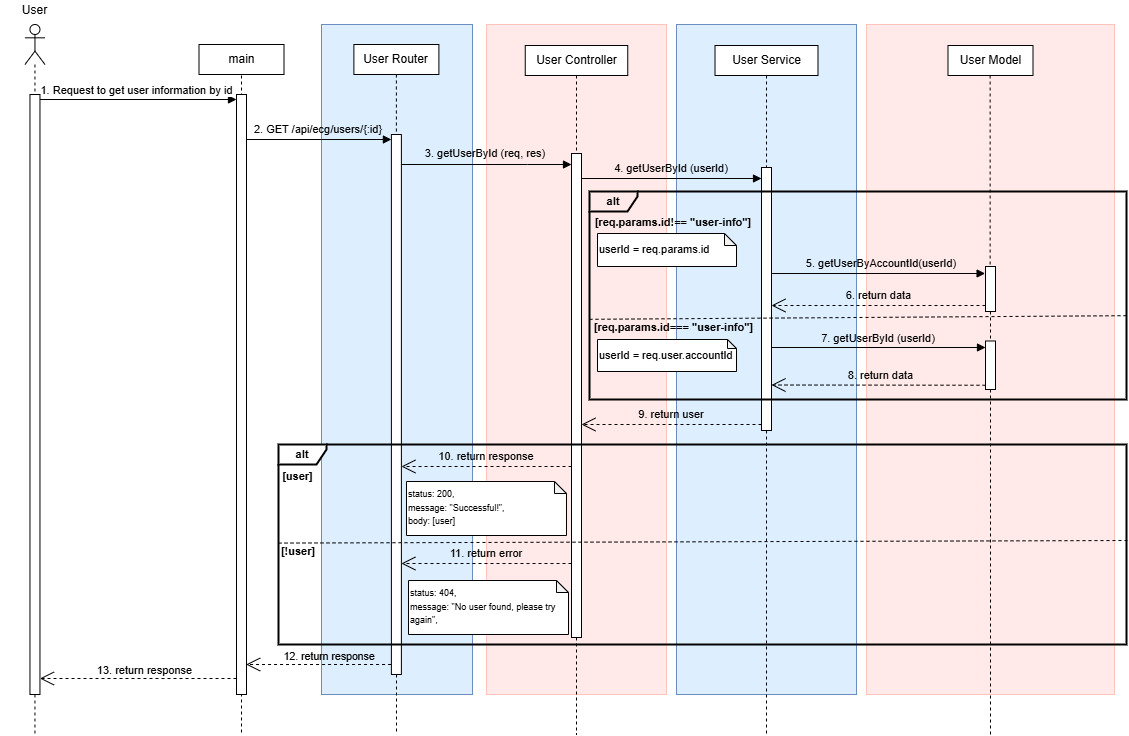

The diagram above was exported from draw.io. Its source (the exported page's mxGraphModel, read from the mxfile embedded in the PNG):
<mxGraphModel dx="1826" dy="381" grid="1" gridSize="10" guides="1" tooltips="1" connect="1" arrows="1" fold="1" page="0" pageScale="1" pageWidth="850" pageHeight="1100" math="0" shadow="0">
  <root>
    <mxCell id="0" />
    <mxCell id="1" parent="0" />
    <mxCell id="2" value="" style="rounded=0;whiteSpace=wrap;html=1;align=center;verticalAlign=top;fillColor=#DDEFFF;strokeColor=#6c8ebf;" vertex="1" parent="1">
      <mxGeometry x="205" y="610" width="151" height="670" as="geometry" />
    </mxCell>
    <mxCell id="3" value="" style="rounded=0;whiteSpace=wrap;html=1;align=center;verticalAlign=top;fillColor=#FFE9E9;strokeColor=#FFC5BD;" vertex="1" parent="1">
      <mxGeometry x="750" y="610" width="248" height="670" as="geometry" />
    </mxCell>
    <mxCell id="4" value="User Model" style="rounded=0;whiteSpace=wrap;html=1;" vertex="1" parent="1">
      <mxGeometry x="831.5" y="631" width="85" height="30" as="geometry" />
    </mxCell>
    <mxCell id="5" value="1. Request to get user information by id" style="html=1;verticalAlign=bottom;endArrow=block;curved=0;rounded=0;entryX=0;entryY=0;entryDx=0;entryDy=5;entryPerimeter=0;" edge="1" source="7" target="11" parent="1">
      <mxGeometry x="-0.0145" width="80" relative="1" as="geometry">
        <mxPoint x="-32" y="681" as="sourcePoint" />
        <mxPoint x="86" y="681" as="targetPoint" />
        <mxPoint as="offset" />
      </mxGeometry>
    </mxCell>
    <mxCell id="6" value="&lt;div&gt;&lt;br&gt;&lt;/div&gt;" style="shape=umlLifeline;perimeter=lifelinePerimeter;whiteSpace=wrap;html=1;container=1;dropTarget=0;collapsible=0;recursiveResize=0;outlineConnect=0;portConstraint=eastwest;newEdgeStyle={&quot;curved&quot;:0,&quot;rounded&quot;:0};participant=umlActor;" vertex="1" parent="1">
      <mxGeometry x="-91.54" y="610" width="20" height="710" as="geometry" />
    </mxCell>
    <mxCell id="7" value="" style="html=1;points=[[0,0,0,0,5],[0,1,0,0,-5],[1,0,0,0,5],[1,1,0,0,-5]];perimeter=orthogonalPerimeter;outlineConnect=0;targetShapes=umlLifeline;portConstraint=eastwest;newEdgeStyle={&quot;curved&quot;:0,&quot;rounded&quot;:0};" vertex="1" parent="6">
      <mxGeometry x="5" y="70" width="10" height="600" as="geometry" />
    </mxCell>
    <mxCell id="8" value="User" style="text;html=1;strokeColor=none;fillColor=none;align=center;verticalAlign=middle;whiteSpace=wrap;rounded=0;" vertex="1" parent="1">
      <mxGeometry x="-116.08000000000001" y="586" width="69.08" height="20" as="geometry" />
    </mxCell>
    <mxCell id="9" value="" style="rounded=0;whiteSpace=wrap;html=1;align=center;verticalAlign=top;fillColor=#FFE9E9;strokeColor=#FFC5BD;" vertex="1" parent="1">
      <mxGeometry x="370" y="610" width="180" height="670" as="geometry" />
    </mxCell>
    <mxCell id="10" value="" style="endArrow=none;dashed=1;html=1;rounded=0;exitX=0.5;exitY=1;exitDx=0;exitDy=0;" edge="1" parent="1">
      <mxGeometry width="50" height="50" relative="1" as="geometry">
        <mxPoint x="125" y="661" as="sourcePoint" />
        <mxPoint x="125" y="1320" as="targetPoint" />
      </mxGeometry>
    </mxCell>
    <mxCell id="11" value="" style="html=1;points=[[0,0,0,0,5],[0,1,0,0,-5],[1,0,0,0,5],[1,1,0,0,-5]];perimeter=orthogonalPerimeter;outlineConnect=0;targetShapes=umlLifeline;portConstraint=eastwest;newEdgeStyle={&quot;curved&quot;:0,&quot;rounded&quot;:0};" vertex="1" parent="1">
      <mxGeometry x="120" y="680" width="10" height="600" as="geometry" />
    </mxCell>
    <mxCell id="12" value="main" style="rounded=0;whiteSpace=wrap;html=1;" vertex="1" parent="1">
      <mxGeometry x="82.5" y="630" width="85" height="30" as="geometry" />
    </mxCell>
    <mxCell id="13" value="" style="endArrow=none;dashed=1;html=1;rounded=0;exitX=0.5;exitY=1;exitDx=0;exitDy=0;" edge="1" source="15" parent="1">
      <mxGeometry width="50" height="50" relative="1" as="geometry">
        <mxPoint x="279.89" y="700" as="sourcePoint" />
        <mxPoint x="280" y="1320" as="targetPoint" />
      </mxGeometry>
    </mxCell>
    <mxCell id="14" value="" style="html=1;points=[[0,0,0,0,5],[0,1,0,0,-5],[1,0,0,0,5],[1,1,0,0,-5]];perimeter=orthogonalPerimeter;outlineConnect=0;targetShapes=umlLifeline;portConstraint=eastwest;newEdgeStyle={&quot;curved&quot;:0,&quot;rounded&quot;:0};" vertex="1" parent="1">
      <mxGeometry x="274.89" y="720" width="10" height="540" as="geometry" />
    </mxCell>
    <mxCell id="15" value="User Router" style="rounded=0;whiteSpace=wrap;html=1;" vertex="1" parent="1">
      <mxGeometry x="237.39" y="630" width="85" height="30" as="geometry" />
    </mxCell>
    <mxCell id="16" value="" style="rounded=0;whiteSpace=wrap;html=1;align=center;verticalAlign=top;fillColor=#DDEFFF;strokeColor=#6c8ebf;" vertex="1" parent="1">
      <mxGeometry x="560" y="610" width="180" height="670" as="geometry" />
    </mxCell>
    <mxCell id="17" value="&lt;div style=&quot;&quot;&gt;&lt;br&gt;&lt;/div&gt;" style="html=1;verticalAlign=bottom;endArrow=block;curved=0;rounded=0;align=center;" edge="1" target="21" parent="1">
      <mxGeometry x="-0.5415" width="80" relative="1" as="geometry">
        <mxPoint x="284.89" y="750" as="sourcePoint" />
        <mxPoint x="480" y="750" as="targetPoint" />
        <mxPoint as="offset" />
        <Array as="points">
          <mxPoint x="411" y="750" />
        </Array>
      </mxGeometry>
    </mxCell>
    <mxCell id="18" value="" style="endArrow=none;dashed=1;html=1;rounded=0;exitX=0.5;exitY=1;exitDx=0;exitDy=0;" edge="1" source="21" parent="1">
      <mxGeometry width="50" height="50" relative="1" as="geometry">
        <mxPoint x="757.5" y="600" as="sourcePoint" />
        <mxPoint x="460" y="1320" as="targetPoint" />
      </mxGeometry>
    </mxCell>
    <mxCell id="19" value="User Controller" style="rounded=0;whiteSpace=wrap;html=1;" vertex="1" parent="1">
      <mxGeometry x="408.75" y="631" width="102.5" height="30" as="geometry" />
    </mxCell>
    <mxCell id="20" value="" style="endArrow=none;dashed=1;html=1;rounded=0;exitX=0.5;exitY=1;exitDx=0;exitDy=0;" edge="1" source="19" target="21" parent="1">
      <mxGeometry width="50" height="50" relative="1" as="geometry">
        <mxPoint x="483" y="720" as="sourcePoint" />
        <mxPoint x="482.5" y="1420" as="targetPoint" />
      </mxGeometry>
    </mxCell>
    <mxCell id="21" value="" style="html=1;points=[[0,0,0,0,5],[0,1,0,0,-5],[1,0,0,0,5],[1,1,0,0,-5]];perimeter=orthogonalPerimeter;outlineConnect=0;targetShapes=umlLifeline;portConstraint=eastwest;newEdgeStyle={&quot;curved&quot;:0,&quot;rounded&quot;:0};" vertex="1" parent="1">
      <mxGeometry x="455" y="739" width="10" height="484" as="geometry" />
    </mxCell>
    <mxCell id="22" value="User Service" style="rounded=0;whiteSpace=wrap;html=1;" vertex="1" parent="1">
      <mxGeometry x="598.52" y="631" width="102.97" height="30" as="geometry" />
    </mxCell>
    <mxCell id="23" value="" style="html=1;points=[[0,0,0,0,5],[0,1,0,0,-5],[1,0,0,0,5],[1,1,0,0,-5]];perimeter=orthogonalPerimeter;outlineConnect=0;targetShapes=umlLifeline;portConstraint=eastwest;newEdgeStyle={&quot;curved&quot;:0,&quot;rounded&quot;:0};" vertex="1" parent="1">
      <mxGeometry x="645" y="753" width="10" height="263" as="geometry" />
    </mxCell>
    <mxCell id="24" value="" style="endArrow=open;endSize=12;dashed=1;html=1;rounded=0;" edge="1" parent="1">
      <mxGeometry x="-0.0303" y="-10" width="160" relative="1" as="geometry">
        <mxPoint x="869" y="891" as="sourcePoint" />
        <mxPoint x="655" y="891" as="targetPoint" />
        <mxPoint as="offset" />
      </mxGeometry>
    </mxCell>
    <mxCell id="25" value="13. return response" style="endArrow=open;endSize=12;dashed=1;html=1;rounded=0;exitX=0;exitY=1;exitDx=0;exitDy=-5;exitPerimeter=0;" edge="1" parent="1">
      <mxGeometry x="-0.0678" y="-8" width="160" relative="1" as="geometry">
        <mxPoint x="120" y="1264" as="sourcePoint" />
        <mxPoint x="-76.53999999999996" y="1264" as="targetPoint" />
        <mxPoint as="offset" />
      </mxGeometry>
    </mxCell>
    <mxCell id="26" value="&lt;span style=&quot;font-size: 11px; text-align: right; text-wrap: nowrap;&quot;&gt;2. GET /api/ecg/users/{:id}&lt;/span&gt;" style="text;html=1;strokeColor=none;fillColor=none;align=center;verticalAlign=middle;whiteSpace=wrap;rounded=0;" vertex="1" parent="1">
      <mxGeometry x="162" y="700" width="80.22" height="30" as="geometry" />
    </mxCell>
    <mxCell id="27" value="&lt;span style=&quot;font-size: 11px; text-wrap: nowrap;&quot;&gt;3. getUserById (req, res)&lt;/span&gt;" style="text;html=1;strokeColor=none;fillColor=none;align=center;verticalAlign=middle;whiteSpace=wrap;rounded=0;" vertex="1" parent="1">
      <mxGeometry x="328.53" y="724" width="80.22" height="30" as="geometry" />
    </mxCell>
    <mxCell id="28" value="&lt;span style=&quot;font-size: 11px; text-wrap: nowrap;&quot;&gt;4. getUserById&amp;nbsp;(userId)&lt;/span&gt;" style="text;html=1;strokeColor=none;fillColor=none;align=center;verticalAlign=middle;whiteSpace=wrap;rounded=0;" vertex="1" parent="1">
      <mxGeometry x="515" y="739" width="80.22" height="30" as="geometry" />
    </mxCell>
    <mxCell id="29" value="" style="endArrow=none;dashed=1;html=1;rounded=0;" edge="1" source="23" parent="1">
      <mxGeometry width="50" height="50" relative="1" as="geometry">
        <mxPoint x="650" y="1560" as="sourcePoint" />
        <mxPoint x="650" y="1320" as="targetPoint" />
      </mxGeometry>
    </mxCell>
    <mxCell id="30" value="" style="endArrow=none;dashed=1;html=1;rounded=0;exitX=0.5;exitY=1;exitDx=0;exitDy=0;" edge="1" source="22" target="23" parent="1">
      <mxGeometry width="50" height="50" relative="1" as="geometry">
        <mxPoint x="470" y="671" as="sourcePoint" />
        <mxPoint x="470" y="750" as="targetPoint" />
      </mxGeometry>
    </mxCell>
    <mxCell id="31" value="&lt;div style=&quot;&quot;&gt;&lt;br&gt;&lt;/div&gt;" style="html=1;verticalAlign=bottom;endArrow=block;curved=0;rounded=0;align=center;entryX=0;entryY=0;entryDx=0;entryDy=5;entryPerimeter=0;" edge="1" parent="1">
      <mxGeometry x="-0.539" y="-21" width="80" relative="1" as="geometry">
        <mxPoint x="464.99999999999994" y="764" as="sourcePoint" />
        <mxPoint x="645" y="764" as="targetPoint" />
        <mxPoint as="offset" />
      </mxGeometry>
    </mxCell>
    <mxCell id="32" value="&lt;span style=&quot;font-size: 11px; text-wrap: nowrap;&quot;&gt;6. return data&lt;/span&gt;" style="text;html=1;strokeColor=none;fillColor=none;align=center;verticalAlign=middle;whiteSpace=wrap;rounded=0;" vertex="1" parent="1">
      <mxGeometry x="712.61" y="871.25" width="99" height="19.5" as="geometry" />
    </mxCell>
    <mxCell id="33" value="" style="endArrow=open;endSize=12;dashed=1;html=1;rounded=0;" edge="1" parent="1">
      <mxGeometry x="-0.0303" y="-10" width="160" relative="1" as="geometry">
        <mxPoint x="455.05000000000007" y="1052" as="sourcePoint" />
        <mxPoint x="284.94" y="1052" as="targetPoint" />
        <mxPoint as="offset" />
      </mxGeometry>
    </mxCell>
    <mxCell id="34" value="" style="endArrow=open;endSize=12;dashed=1;html=1;rounded=0;" edge="1" parent="1">
      <mxGeometry x="-0.0303" y="-10" width="160" relative="1" as="geometry">
        <mxPoint x="645" y="1010" as="sourcePoint" />
        <mxPoint x="465" y="1010" as="targetPoint" />
        <mxPoint as="offset" />
      </mxGeometry>
    </mxCell>
    <mxCell id="35" value="" style="endArrow=open;endSize=12;dashed=1;html=1;rounded=0;" edge="1" parent="1">
      <mxGeometry x="-0.0303" y="-10" width="160" relative="1" as="geometry">
        <mxPoint x="274.55" y="1250" as="sourcePoint" />
        <mxPoint x="129.65999999999997" y="1250" as="targetPoint" />
        <mxPoint as="offset" />
      </mxGeometry>
    </mxCell>
    <mxCell id="36" value="&lt;span style=&quot;text-wrap: nowrap;&quot;&gt;&lt;font style=&quot;font-size: 10.5px;&quot;&gt;12. return response&lt;/font&gt;&lt;/span&gt;" style="text;html=1;strokeColor=none;fillColor=none;align=center;verticalAlign=middle;whiteSpace=wrap;rounded=0;" vertex="1" parent="1">
      <mxGeometry x="173.5" y="1227" width="80.22" height="30" as="geometry" />
    </mxCell>
    <mxCell id="37" value="&lt;div style=&quot;&quot;&gt;&lt;br&gt;&lt;/div&gt;" style="html=1;verticalAlign=bottom;endArrow=block;curved=0;rounded=0;align=center;" edge="1" parent="1">
      <mxGeometry x="-0.539" y="-21" width="80" relative="1" as="geometry">
        <mxPoint x="655" y="933" as="sourcePoint" />
        <mxPoint x="869.0000000000002" y="933" as="targetPoint" />
        <mxPoint as="offset" />
      </mxGeometry>
    </mxCell>
    <mxCell id="38" value="&lt;span style=&quot;font-size: 11px; text-wrap-mode: nowrap;&quot;&gt;7. getUserById&amp;nbsp;(userId)&lt;/span&gt;" style="text;html=1;strokeColor=none;fillColor=none;align=center;verticalAlign=middle;whiteSpace=wrap;rounded=0;" vertex="1" parent="1">
      <mxGeometry x="722" y="909" width="80.22" height="30" as="geometry" />
    </mxCell>
    <mxCell id="39" value="&lt;span style=&quot;font-size: 11px; text-wrap: nowrap;&quot;&gt;9. return user&lt;/span&gt;" style="text;html=1;strokeColor=none;fillColor=none;align=center;verticalAlign=middle;whiteSpace=wrap;rounded=0;" vertex="1" parent="1">
      <mxGeometry x="515" y="985" width="80.22" height="30" as="geometry" />
    </mxCell>
    <mxCell id="40" value="&lt;span style=&quot;font-size: 11px; text-wrap: nowrap;&quot;&gt;10. return response&lt;/span&gt;" style="text;html=1;strokeColor=none;fillColor=none;align=center;verticalAlign=middle;whiteSpace=wrap;rounded=0;" vertex="1" parent="1">
      <mxGeometry x="330.94" y="1032" width="78.11" height="20" as="geometry" />
    </mxCell>
    <mxCell id="41" value="&lt;div style=&quot;line-height: 150%; font-size: 9px;&quot;&gt;&lt;div style=&quot;line-height: 150%;&quot;&gt;&lt;div style=&quot;line-height: 150%;&quot;&gt;status: 200,&lt;/div&gt;&lt;div style=&quot;line-height: 150%;&quot;&gt;message: &quot;Successful!&quot;,&lt;/div&gt;&lt;div style=&quot;line-height: 150%;&quot;&gt;body: [user]&lt;/div&gt;&lt;/div&gt;&lt;/div&gt;" style="shape=note;whiteSpace=wrap;html=1;backgroundOutline=1;darkOpacity=0.05;verticalAlign=top;align=left;size=12;" vertex="1" parent="1">
      <mxGeometry x="289.99" y="1067" width="160" height="54" as="geometry" />
    </mxCell>
    <mxCell id="42" value="&lt;font style=&quot;font-size: 11px;&quot;&gt;&lt;b&gt;alt&lt;/b&gt;&lt;/font&gt;" style="shape=umlFrame;whiteSpace=wrap;html=1;pointerEvents=0;width=48;height=20;strokeWidth=2;" vertex="1" parent="1">
      <mxGeometry x="162" y="1030" width="848" height="200" as="geometry" />
    </mxCell>
    <mxCell id="43" value="" style="endArrow=none;dashed=1;html=1;rounded=0;exitX=0.001;exitY=0.442;exitDx=0;exitDy=0;exitPerimeter=0;entryX=1.001;entryY=0.48;entryDx=0;entryDy=0;entryPerimeter=0;" edge="1" target="42" parent="1">
      <mxGeometry width="50" height="50" relative="1" as="geometry">
        <mxPoint x="162.00400000000002" y="1128.5759999999998" as="sourcePoint" />
        <mxPoint x="905.0000000000001" y="1127" as="targetPoint" />
      </mxGeometry>
    </mxCell>
    <mxCell id="44" value="&lt;span style=&quot;font-size: 11px;&quot;&gt;&lt;b&gt;[user]&lt;/b&gt;&lt;/span&gt;" style="text;html=1;strokeColor=none;fillColor=none;align=center;verticalAlign=middle;whiteSpace=wrap;rounded=0;" vertex="1" parent="1">
      <mxGeometry x="158" y="1052" width="47" height="19" as="geometry" />
    </mxCell>
    <mxCell id="45" value="&lt;span style=&quot;font-size: 11px;&quot;&gt;&lt;b&gt;[!user]&lt;/b&gt;&lt;/span&gt;" style="text;html=1;strokeColor=none;fillColor=none;align=center;verticalAlign=middle;whiteSpace=wrap;rounded=0;" vertex="1" parent="1">
      <mxGeometry x="153.5" y="1129" width="56" height="15" as="geometry" />
    </mxCell>
    <mxCell id="46" value="&lt;div style=&quot;line-height: 150%; font-size: 9px;&quot;&gt;&lt;div style=&quot;line-height: 150%;&quot;&gt;&lt;div style=&quot;line-height: 150%;&quot;&gt;status: 404,&lt;/div&gt;&lt;div style=&quot;line-height: 150%;&quot;&gt;message: &quot;No user found, please try again&quot;,&lt;/div&gt;&lt;/div&gt;&lt;/div&gt;" style="shape=note;whiteSpace=wrap;html=1;backgroundOutline=1;darkOpacity=0.05;verticalAlign=top;align=left;size=12;" vertex="1" parent="1">
      <mxGeometry x="292" y="1166" width="160" height="54" as="geometry" />
    </mxCell>
    <mxCell id="47" value="" style="endArrow=open;endSize=12;dashed=1;html=1;rounded=0;" edge="1" parent="1">
      <mxGeometry x="-0.0303" y="-10" width="160" relative="1" as="geometry">
        <mxPoint x="455" y="1149" as="sourcePoint" />
        <mxPoint x="284.89" y="1149" as="targetPoint" />
        <mxPoint as="offset" />
      </mxGeometry>
    </mxCell>
    <mxCell id="48" value="&lt;span style=&quot;font-size: 11px; text-wrap: nowrap;&quot;&gt;11. return error&lt;/span&gt;" style="text;html=1;strokeColor=none;fillColor=none;align=center;verticalAlign=middle;whiteSpace=wrap;rounded=0;" vertex="1" parent="1">
      <mxGeometry x="330.94" y="1129" width="78.11" height="20" as="geometry" />
    </mxCell>
    <mxCell id="49" value="&lt;div style=&quot;line-height: 150%;&quot;&gt;&lt;div style=&quot;line-height: 150%;&quot;&gt;&lt;div style=&quot;line-height: 150%;&quot;&gt;&lt;span style=&quot;background-color: transparent; color: light-dark(rgb(0, 0, 0), rgb(255, 255, 255));&quot;&gt;&lt;font style=&quot;font-size: 11px;&quot;&gt;userId = req.params.id&lt;/font&gt;&lt;/span&gt;&lt;/div&gt;&lt;/div&gt;&lt;/div&gt;" style="shape=note;whiteSpace=wrap;html=1;backgroundOutline=1;darkOpacity=0.05;verticalAlign=top;align=left;size=12;" vertex="1" parent="1">
      <mxGeometry x="481" y="819" width="139" height="33" as="geometry" />
    </mxCell>
    <mxCell id="50" value="&lt;font style=&quot;font-size: 11px;&quot;&gt;&lt;b&gt;alt&lt;/b&gt;&lt;/font&gt;" style="shape=umlFrame;whiteSpace=wrap;html=1;pointerEvents=0;width=48;height=20;strokeWidth=2;fillColor=none;" vertex="1" parent="1">
      <mxGeometry x="473" y="777" width="537" height="208" as="geometry" />
    </mxCell>
    <mxCell id="51" value="" style="endArrow=none;dashed=1;html=1;rounded=0;exitX=-0.001;exitY=0.45;exitDx=0;exitDy=0;exitPerimeter=0;entryX=1;entryY=0.597;entryDx=0;entryDy=0;entryPerimeter=0;" edge="1" target="50" parent="1">
      <mxGeometry width="50" height="50" relative="1" as="geometry">
        <mxPoint x="473.0019999999999" y="904.8100000000001" as="sourcePoint" />
        <mxPoint x="973.8" y="904.5" as="targetPoint" />
      </mxGeometry>
    </mxCell>
    <mxCell id="52" value="" style="html=1;verticalAlign=bottom;endArrow=block;curved=0;rounded=0;align=right;entryX=0;entryY=0;entryDx=0;entryDy=5;entryPerimeter=0;" edge="1" source="11" target="14" parent="1">
      <mxGeometry x="-0.4522" y="-2" width="80" relative="1" as="geometry">
        <mxPoint x="130" y="725" as="sourcePoint" />
        <mxPoint x="234" y="723" as="targetPoint" />
        <mxPoint as="offset" />
      </mxGeometry>
    </mxCell>
    <mxCell id="53" value="&lt;span style=&quot;font-size: 11px;&quot;&gt;&lt;b&gt;[req.params.id!== &quot;user-info&quot;]&amp;nbsp;&lt;/b&gt;&lt;/span&gt;" style="text;html=1;strokeColor=none;fillColor=none;align=center;verticalAlign=middle;whiteSpace=wrap;rounded=0;" vertex="1" parent="1">
      <mxGeometry x="469" y="798" width="179" height="20" as="geometry" />
    </mxCell>
    <mxCell id="54" value="&lt;span style=&quot;font-size: 11px; text-wrap-mode: nowrap;&quot;&gt;5. getUserByAccountId(userId)&lt;/span&gt;" style="text;html=1;strokeColor=none;fillColor=none;align=center;verticalAlign=middle;whiteSpace=wrap;rounded=0;" vertex="1" parent="1">
      <mxGeometry x="724.78" y="834" width="80.22" height="30" as="geometry" />
    </mxCell>
    <mxCell id="55" value="" style="endArrow=none;dashed=1;html=1;rounded=0;exitX=0.5;exitY=1;exitDx=0;exitDy=0;" edge="1" source="60" parent="1">
      <mxGeometry width="50" height="50" relative="1" as="geometry">
        <mxPoint x="873.63" y="661" as="sourcePoint" />
        <mxPoint x="874" y="1320" as="targetPoint" />
      </mxGeometry>
    </mxCell>
    <mxCell id="56" value="&lt;div style=&quot;&quot;&gt;&lt;br&gt;&lt;/div&gt;" style="html=1;verticalAlign=bottom;endArrow=block;curved=0;rounded=0;align=center;" edge="1" parent="1">
      <mxGeometry x="-0.539" y="-21" width="80" relative="1" as="geometry">
        <mxPoint x="655.61" y="859" as="sourcePoint" />
        <mxPoint x="868.61" y="859" as="targetPoint" />
        <mxPoint as="offset" />
      </mxGeometry>
    </mxCell>
    <mxCell id="57" value="" style="endArrow=none;dashed=1;html=1;rounded=0;exitX=0.5;exitY=1;exitDx=0;exitDy=0;" edge="1" target="58" parent="1">
      <mxGeometry width="50" height="50" relative="1" as="geometry">
        <mxPoint x="873.63" y="661" as="sourcePoint" />
        <mxPoint x="873.63" y="1201" as="targetPoint" />
      </mxGeometry>
    </mxCell>
    <mxCell id="58" value="" style="html=1;points=[[0,0,0,0,5],[0,1,0,0,-5],[1,0,0,0,5],[1,1,0,0,-5]];perimeter=orthogonalPerimeter;outlineConnect=0;targetShapes=umlLifeline;portConstraint=eastwest;newEdgeStyle={&quot;curved&quot;:0,&quot;rounded&quot;:0};" vertex="1" parent="1">
      <mxGeometry x="869" y="852" width="10" height="45" as="geometry" />
    </mxCell>
    <mxCell id="59" value="" style="endArrow=none;dashed=1;html=1;rounded=0;exitX=0.5;exitY=1;exitDx=0;exitDy=0;" edge="1" source="58" target="60" parent="1">
      <mxGeometry width="50" height="50" relative="1" as="geometry">
        <mxPoint x="874" y="901" as="sourcePoint" />
        <mxPoint x="873.63" y="1201" as="targetPoint" />
      </mxGeometry>
    </mxCell>
    <mxCell id="60" value="" style="html=1;points=[[0,0,0,0,5],[0,1,0,0,-5],[1,0,0,0,5],[1,1,0,0,-5]];perimeter=orthogonalPerimeter;outlineConnect=0;targetShapes=umlLifeline;portConstraint=eastwest;newEdgeStyle={&quot;curved&quot;:0,&quot;rounded&quot;:0};" vertex="1" parent="1">
      <mxGeometry x="869" y="926.5" width="10" height="48.5" as="geometry" />
    </mxCell>
    <mxCell id="61" value="&lt;span style=&quot;font-size: 11px; text-wrap: nowrap;&quot;&gt;8. return data&lt;/span&gt;" style="text;html=1;strokeColor=none;fillColor=none;align=center;verticalAlign=middle;whiteSpace=wrap;rounded=0;" vertex="1" parent="1">
      <mxGeometry x="715" y="951" width="99" height="19.5" as="geometry" />
    </mxCell>
    <mxCell id="62" value="" style="endArrow=open;endSize=12;dashed=1;html=1;rounded=0;" edge="1" parent="1">
      <mxGeometry x="-0.0303" y="-10" width="160" relative="1" as="geometry">
        <mxPoint x="869" y="970.75" as="sourcePoint" />
        <mxPoint x="655" y="970.5" as="targetPoint" />
        <mxPoint as="offset" />
      </mxGeometry>
    </mxCell>
    <mxCell id="63" value="&lt;b style=&quot;font-size: 11px;&quot;&gt;[req.params.id=== &quot;user-info&quot;]&amp;nbsp;&lt;/b&gt;" style="text;html=1;strokeColor=none;fillColor=none;align=center;verticalAlign=middle;whiteSpace=wrap;rounded=0;" vertex="1" parent="1">
      <mxGeometry x="473" y="903" width="172" height="20" as="geometry" />
    </mxCell>
    <mxCell id="64" value="&lt;div style=&quot;line-height: 150%;&quot;&gt;&lt;div style=&quot;line-height: 150%;&quot;&gt;&lt;div style=&quot;line-height: 150%;&quot;&gt;&lt;span style=&quot;font-size: 11px; background-color: transparent; color: light-dark(rgb(0, 0, 0), rgb(255, 255, 255));&quot;&gt;userId = req.user.accountId&lt;/span&gt;&lt;/div&gt;&lt;/div&gt;&lt;/div&gt;" style="shape=note;whiteSpace=wrap;html=1;backgroundOutline=1;darkOpacity=0.05;verticalAlign=top;align=left;size=9;" vertex="1" parent="1">
      <mxGeometry x="481" y="925" width="139" height="32" as="geometry" />
    </mxCell>
  </root>
</mxGraphModel>